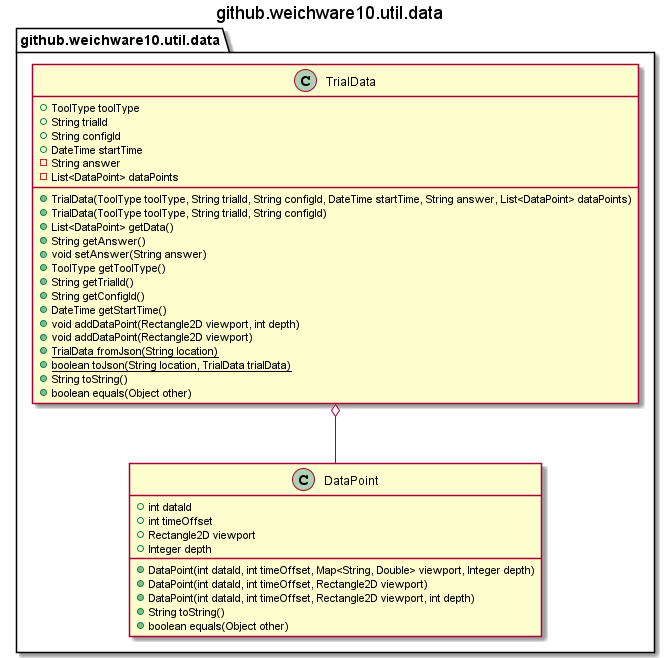

The diagram above was rendered by PlantUML. Its source (embedded in the PNG):
@startuml github.weichware10.util.data
title github.weichware10.util.data

package github.weichware10.util.data {

    ' -=- classes (github.weichware10.util.data) -=-
    class github.weichware10.util.data.DataPoint {
        ' --- values (github.weichware10.util.data.DataPoint) ---

        ' --- fields (github.weichware10.util.data.DataPoint) ---
        + int dataId
        + int timeOffset
        + Rectangle2D viewport
        + Integer depth

        ' --- methods (github.weichware10.util.data.DataPoint) ---
        +  DataPoint(int dataId, int timeOffset, Map<String, Double> viewport, Integer depth)
        +  DataPoint(int dataId, int timeOffset, Rectangle2D viewport)
        +  DataPoint(int dataId, int timeOffset, Rectangle2D viewport, int depth)
        + String toString()
        + boolean equals(Object other)
    }

    class github.weichware10.util.data.TrialData {
        ' --- values (github.weichware10.util.data.TrialData) ---

        ' --- fields (github.weichware10.util.data.TrialData) ---
        + ToolType toolType
        + String trialId
        + String configId
        + DateTime startTime
        - String answer
        - List<DataPoint> dataPoints

        ' --- methods (github.weichware10.util.data.TrialData) ---
        +  TrialData(ToolType toolType, String trialId, String configId, DateTime startTime, String answer, List<DataPoint> dataPoints)
        +  TrialData(ToolType toolType, String trialId, String configId)
        + List<DataPoint> getData()
        + String getAnswer()
        + void setAnswer(String answer)
        + ToolType getToolType()
        + String getTrialId()
        + String getConfigId()
        + DateTime getStartTime()
        + void addDataPoint(Rectangle2D viewport, int depth)
        + void addDataPoint(Rectangle2D viewport)
        {static}+ TrialData fromJson(String location)
        {static}+ boolean toJson(String location, TrialData trialData)
        + String toString()
        + boolean equals(Object other)
    }

}

' autogenerated field links, may be faulty.

' autogenerated inheritances, may be faulty.

github.weichware10.util.data.TrialData o-- github.weichware10.util.data.DataPoint

@enduml